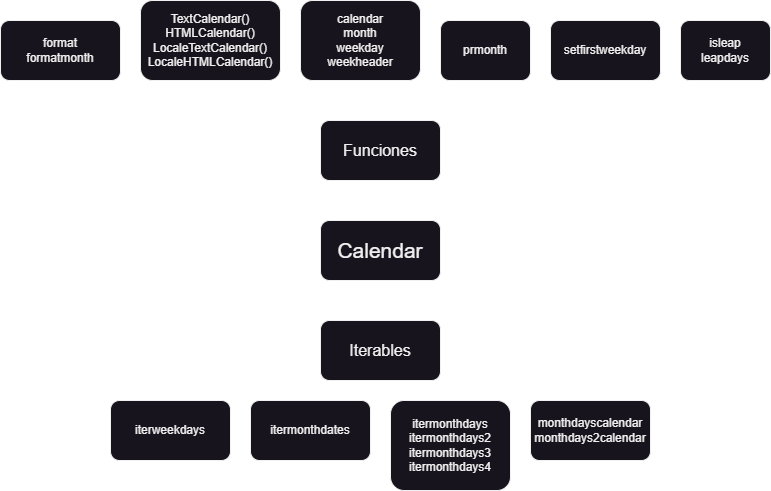

The diagram above was exported from draw.io. Its source (the exported page's mxGraphModel, read from the mxfile embedded in the PNG):
<mxGraphModel dx="1434" dy="836" grid="1" gridSize="10" guides="1" tooltips="1" connect="1" arrows="1" fold="1" page="1" pageScale="1" pageWidth="827" pageHeight="1169" math="0" shadow="0">
  <root>
    <mxCell id="0" />
    <mxCell id="1" parent="0" />
    <mxCell id="ZbVWi7IUj_tQWaopuicz-1" value="Iterables" style="rounded=1;whiteSpace=wrap;html=1;fontSize=16;" vertex="1" parent="1">
      <mxGeometry x="340" y="360" width="120" height="60" as="geometry" />
    </mxCell>
    <mxCell id="ZbVWi7IUj_tQWaopuicz-2" value="Funciones" style="rounded=1;whiteSpace=wrap;html=1;fontSize=16;" vertex="1" parent="1">
      <mxGeometry x="340" y="160" width="120" height="60" as="geometry" />
    </mxCell>
    <mxCell id="ZbVWi7IUj_tQWaopuicz-3" value="Calendar" style="rounded=1;whiteSpace=wrap;html=1;fontSize=21;" vertex="1" parent="1">
      <mxGeometry x="340" y="260" width="120" height="60" as="geometry" />
    </mxCell>
    <mxCell id="ZbVWi7IUj_tQWaopuicz-4" value="itermonthdays&lt;br&gt;itermonthdays2&lt;br&gt;itermonthdays3&lt;br&gt;itermonthdays4" style="rounded=1;whiteSpace=wrap;html=1;" vertex="1" parent="1">
      <mxGeometry x="410" y="440" width="120" height="90" as="geometry" />
    </mxCell>
    <mxCell id="ZbVWi7IUj_tQWaopuicz-5" value="itermonthdates" style="rounded=1;whiteSpace=wrap;html=1;" vertex="1" parent="1">
      <mxGeometry x="270" y="440" width="120" height="60" as="geometry" />
    </mxCell>
    <mxCell id="ZbVWi7IUj_tQWaopuicz-6" value="iterweekdays" style="rounded=1;whiteSpace=wrap;html=1;" vertex="1" parent="1">
      <mxGeometry x="130" y="440" width="120" height="60" as="geometry" />
    </mxCell>
    <mxCell id="ZbVWi7IUj_tQWaopuicz-7" value="monthdayscalendar&lt;br&gt;monthdays2calendar" style="rounded=1;whiteSpace=wrap;html=1;" vertex="1" parent="1">
      <mxGeometry x="550" y="440" width="120" height="60" as="geometry" />
    </mxCell>
    <mxCell id="ZbVWi7IUj_tQWaopuicz-8" value="setfirstweekday" style="rounded=1;whiteSpace=wrap;html=1;" vertex="1" parent="1">
      <mxGeometry x="570" y="60" width="110" height="60" as="geometry" />
    </mxCell>
    <mxCell id="ZbVWi7IUj_tQWaopuicz-9" value="prmonth" style="rounded=1;whiteSpace=wrap;html=1;" vertex="1" parent="1">
      <mxGeometry x="460" y="60" width="90" height="60" as="geometry" />
    </mxCell>
    <mxCell id="ZbVWi7IUj_tQWaopuicz-10" value="calendar&lt;br&gt;month&lt;br&gt;weekday&lt;br&gt;weekheader" style="rounded=1;whiteSpace=wrap;html=1;" vertex="1" parent="1">
      <mxGeometry x="320" y="40" width="120" height="80" as="geometry" />
    </mxCell>
    <mxCell id="ZbVWi7IUj_tQWaopuicz-11" value="isleap&lt;br&gt;leapdays" style="rounded=1;whiteSpace=wrap;html=1;" vertex="1" parent="1">
      <mxGeometry x="700" y="60" width="90" height="60" as="geometry" />
    </mxCell>
    <mxCell id="ZbVWi7IUj_tQWaopuicz-12" value="TextCalendar()&lt;br&gt;HTMLCalendar()&lt;br&gt;LocaleTextCalendar()&lt;br&gt;LocaleHTMLCalendar()" style="rounded=1;whiteSpace=wrap;html=1;" vertex="1" parent="1">
      <mxGeometry x="160" y="40" width="140" height="80" as="geometry" />
    </mxCell>
    <mxCell id="ZbVWi7IUj_tQWaopuicz-13" value="format&lt;br&gt;formatmonth" style="rounded=1;whiteSpace=wrap;html=1;" vertex="1" parent="1">
      <mxGeometry x="20" y="60" width="120" height="60" as="geometry" />
    </mxCell>
  </root>
</mxGraphModel>